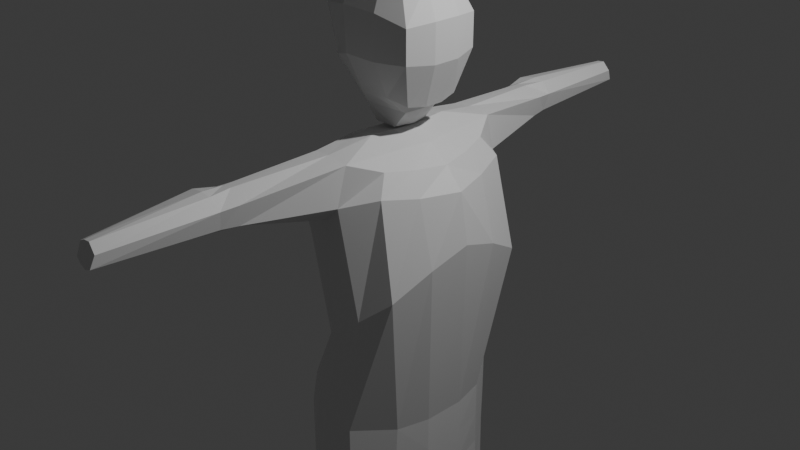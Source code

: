 # Source: character_model_test_again.blend  (saved by Blender 4.4.32; exported with 4.5.12 LTS)
import bpy
from mathutils import Matrix  # noqa: F401  (used for matrix-valued properties, if any)

bpy.ops.wm.read_factory_settings(use_empty=True)
scene = bpy.context.scene
scene.name = 'Scene'

# ---- collections
col_collection = bpy.data.collections.new('Collection'); scene.collection.children.link(col_collection)

# ---- materials (node trees are filled in below, after node groups)
mat_material = bpy.data.materials.new('Material')
mat_material.alpha_threshold = 0.0
mat_material.roughness = 0.5
mat_material.line_color = (0.0, 0.0, 0.0, 1.0)

# ---- material node trees
mat_material.use_nodes = True; mat_material.node_tree.nodes.clear()
_N = mat_material.node_tree.nodes; _L = mat_material.node_tree.links
n0 = _N.new('ShaderNodeOutputMaterial'); n0.name = 'Material Output'; n0.location = (300, 300)
n1 = _N.new('ShaderNodeBsdfPrincipled'); n1.name = 'Principled BSDF'; n1.location = (10, 300)
n1.inputs[3].default_value = 1.45
_L.new(n1.outputs[0], n0.inputs[0])
n0.is_active_output = True

# ---- world
world_world = bpy.data.worlds.new('World'); scene.world = world_world
world_world.use_nodes = True; world_world.node_tree.nodes.clear()
_N = world_world.node_tree.nodes; _L = world_world.node_tree.links
n0 = _N.new('ShaderNodeOutputWorld'); n0.name = 'World Output'; n0.location = (300, 300)
n1 = _N.new('ShaderNodeBackground'); n1.name = 'Background'; n1.location = (10, 300)
n1.inputs[0].default_value = (0.05088, 0.05088, 0.05088, 1.0)
_L.new(n1.outputs[0], n0.inputs[0])
n0.is_active_output = True
world_world.color = (0.05088, 0.05088, 0.05088)
world_world.sun_shadow_jitter_overblur = 0.0

# ---- cameras
cam_camera = bpy.data.cameras.new('Camera')
cam_camera.clip_end = 100.0
cam_camera.ortho_scale = 7.314

# ---- lights
light_light = bpy.data.lights.new('Light', 'POINT')
light_light.energy = 1000.0
light_light.shadow_soft_size = 0.1

# ---- meshes
me_cube = bpy.data.meshes.new('Cube')
me_cube.from_pydata([(0.4844, 0.6427, 0.8569), (0.6015, 0.5907, -1.995), (-0.3322, 0.9364, 0.8141), (-0.5002, 0.736, -1.749), (-0.368, 0.3021, 1.527), (-0.47, 0.2758, 2.504), (0.4359, 0.3021, 1.388), (0.3967, 0.3392, 2.475), (-0.4032, 0.1029, 1.492), (-0.5458, 0.1343, 2.549), (-0.5458, 0.4033, 2.211), (-0.4556, 0.3725, 1.708), (0.1829, 0.3298, 1.421), (-0.1775, 0.3123, 1.408), (-0.1712, 0.3668, 2.549), (0.1712, 0.3668, 2.549), (0.5458, 0.4291, 2.175), (0.5458, 0.4291, 1.832), (0.4712, 0.1029, 1.353), (0.4937, 0.1343, 2.523), (0.1992, 0.1488, 2.633), (-0.1992, 0.1488, 2.633), (-0.1774, 0.252, 1.282), (0.2977, 0.1959, 1.27), (0.6298, 0.1488, 1.804), (-0.2662, 0.0, -1.104), (0.6298, 0.1488, 2.203), (0.9472, 0.0, 0.05588), (-0.1896, 0.4952, 1.804), (0.1896, 0.4952, 1.804), (-0.219, 0.4952, 2.261), (0.199, 0.4952, 2.259), (-0.2662, 0.5269, -1.107), (-0.5348, 0.1488, 1.683), (0.7982, 0.8387, -0.3319), (-0.6298, 0.1488, 2.203), (-0.5374, 0.0, -1.749), (0.6597, 0.0, 0.8025), (-0.3991, 0.0, 0.8522), (0.6897, 0.0, -2.0), (-0.4032, 0.0, 1.492), (-0.5458, 0.0, 2.549), (0.4712, 0.0, 1.353), (0.4937, 0.0, 2.523), (0.1992, 0.0, 2.633), (-0.1992, 0.0, 2.633), (-0.2333, 0.0, 1.3), (0.3245, 0.0, 1.287), (0.6298, 0.0, 1.804), (0.6298, 0.0, 2.203), (-0.5348, 0.0, 1.683), (-0.6298, 0.0, 2.203), (0.1548, 0.2036, 1.095), (-0.1021, 0.2036, 1.095), (-0.1613, 0.0, 1.095), (0.2044, 0.0, 1.095), (0.3266, 1.0, -1.953), (-0.03656, 1.0, -1.858), (0.0475, 0.9414, 0.9841), (0.299, 0.9431, 0.958), (0.2179, 0.9827, -0.8419), (0.4965, 1.0, -0.5899), (0.1884, 0.0, 1.079), (0.4303, 0.0, 0.9727), (-0.4937, 0.0, 0.3243), (0.8512, 0.0, 0.5855), (-0.3688, 0.9778, 0.4491), (0.5883, 0.7795, 0.6526), (0.09279, 1.025, 0.3648), (0.2913, 1.049, 0.5536), (-0.2958, 1.952, 0.8693), (-0.07133, 1.952, 0.932), (0.102, 1.995, 0.8314), (-0.3317, 2.004, 0.6553), (-0.1212, 2.025, 0.5572), (0.06236, 1.974, 0.615), (-0.2181, 0.9274, -1.801), (-0.15, 0.9226, 0.9655), (-0.08879, 0.859, -1.02), (-0.1034, 0.0, 1.029), (-0.2196, 0.996, 0.3223), (-0.1888, 1.952, 0.9178), (-0.2368, 2.017, 0.5896), (-0.3657, 0.4682, 0.8434), (0.6897, 0.2297, -2.0), (-0.2662, 0.2635, -1.108), (0.9048, 0.4244, -0.08974), (-0.5806, 0.3442, -1.749), (0.5812, 0.349, 0.8244), (0.3436, 0.4716, 0.9586), (0.118, 0.4707, 1.07), (0.7229, 0.4173, 0.5999), (-0.4695, 0.4734, 0.3318), (-0.1267, 0.4613, 1.036), (-0.135, 2.206, 0.9535), (-0.03358, 2.198, 0.9328), (0.08104, 2.178, 0.8213), (-0.3379, 2.174, 0.9045), (-0.3812, 2.163, 0.6391), (-0.1036, 2.159, 0.5437), (0.03391, 2.156, 0.6283), (-0.1929, 2.173, 0.5512), (-0.1441, 3.334, 0.8853), (-0.06535, 3.334, 0.8948), (0.01388, 3.341, 0.8036), (-0.2157, 3.334, 0.8528), (-0.2398, 3.369, 0.7094), (-0.09877, 3.383, 0.6437), (0.001381, 3.392, 0.6824), (-0.1762, 3.378, 0.6654), (-0.2181, 0.9274, -3.182), (-0.3997, 0.736, -3.147), (0.6833, 0.3122, -3.286), (0.5912, 0.6159, -3.286), (-0.3997, 0.3442, -3.147), (0.3987, 0.9218, -3.283), (-0.03656, 1.0, -3.221), (-0.216, 1.017, -2.618), (0.3557, 0.9599, -2.757), (-0.5806, 0.736, -2.532), (-0.3277, 0.171, -3.163), (-0.5374, 0.0, -2.513), (-0.2181, 0.07502, -3.172), (0.5685, 0.1527, -3.286), (0.6897, 0.0, -2.765), (0.3266, 0.07502, -3.27), (-0.03656, 0.07502, -3.204), (-0.2179, 0.0, -2.56), (-0.03185, 0.0, -2.614), (0.3246, 0.0, -2.717), (-0.09993, 0.8325, -5.201), (-0.244, 0.6807, -5.201), (0.5933, 0.4101, -5.201), (0.5265, 0.6103, -5.201), (0.3894, 0.8281, -5.201), (0.04411, 0.8901, -5.201), (-0.244, 0.4051, -5.201), (-0.1869, 0.2325, -5.201), (-0.09993, 0.1563, -5.201), (0.3322, 0.1188, -5.201), (0.5241, 0.218, -5.201), (0.04411, 0.1188, -5.201), (-0.03656, 1.045, -2.669), (0.5739, 0.633, -2.782), (0.6897, 0.2297, -2.783), (-0.5806, 0.3442, -2.532), (0.3266, 1.0, -2.362), (-0.2202, 1.012, -2.225), (0.5922, 0.6046, -2.391), (-0.6718, 0.3442, -2.14), (-0.5806, 0.736, -2.14), (-0.03656, 1.045, -2.278), (0.6897, 0.2297, -2.392), (-0.6286, 0.0, -2.131), (0.6897, 0.0, -2.382), (-0.09993, 0.8325, -5.451), (-0.244, 0.6807, -5.451), (0.6418, 0.4101, -5.451), (0.634, 0.6103, -5.451), (0.3894, 0.8281, -5.451), (0.04411, 0.8901, -5.451), (-0.244, 0.4051, -5.451), (-0.1869, 0.2325, -5.451), (-0.09993, 0.1563, -5.451), (0.3322, 0.1188, -5.451), (0.5726, 0.218, -5.451), (0.04411, 0.1188, -5.451), (-0.09993, 0.8325, -6.612), (-0.244, 0.6807, -6.612), (0.6418, 0.4101, -6.612), (0.634, 0.6103, -6.612), (0.3894, 0.8281, -6.612), (0.04411, 0.8901, -6.612), (-0.244, 0.4051, -6.612), (0.04411, 0.46, -6.612), (0.3441, 0.4786, -6.612), (-0.09993, 0.4554, -6.612), (-0.1869, 0.2325, -6.612), (-0.09993, 0.1563, -6.612), (0.3322, 0.1188, -6.612), (0.5726, 0.218, -6.612), (0.04411, 0.1188, -6.612)], [], [(92, 83, 2, 66), (69, 59, 0, 67), (35, 9, 5, 10), (31, 15, 7, 16), (7, 15, 20, 19), (15, 14, 21, 20), (14, 5, 9, 21), (4, 13, 22, 8), (13, 12, 23, 22), (12, 6, 18, 23), (87, 85, 32, 3), (6, 17, 24, 18), (17, 16, 26, 24), (56, 61, 34, 1), (16, 7, 19, 26), (12, 29, 17, 6), (29, 31, 16, 17), (4, 11, 28, 13), (13, 28, 29, 12), (11, 10, 30, 28), (28, 30, 31, 29), (10, 5, 14, 30), (30, 14, 15, 31), (8, 33, 11, 4), (33, 35, 10, 11), (40, 50, 33, 8), (50, 51, 35, 33), (51, 41, 9, 35), (91, 88, 37, 65), (142, 118, 115, 116), (93, 83, 38, 79), (84, 86, 27, 39), (26, 19, 43, 49), (24, 26, 49, 48), (18, 24, 48, 42), (23, 18, 42, 47), (22, 23, 52, 53), (8, 22, 46, 40), (21, 9, 41, 45), (20, 21, 45, 44), (19, 20, 44, 43), (53, 52, 55, 54), (23, 47, 55, 52), (46, 22, 53, 54), (88, 89, 63, 37), (89, 90, 62, 63), (119, 117, 110, 111), (117, 142, 116, 110), (76, 78, 60, 57), (57, 60, 61, 56), (69, 68, 74, 75), (59, 69, 75, 72), (60, 68, 69, 61), (78, 80, 68, 60), (86, 91, 65, 27), (61, 69, 67, 34), (85, 92, 66, 32), (82, 73, 98, 101), (71, 72, 96, 95), (77, 58, 71, 81), (66, 2, 70, 73), (80, 66, 73, 82), (58, 59, 72, 71), (68, 80, 82, 74), (2, 77, 81, 70), (75, 74, 99, 100), (32, 66, 80, 78), (3, 32, 78, 76), (118, 143, 113, 115), (90, 93, 79, 62), (58, 77, 93, 90), (25, 64, 92, 85), (34, 67, 91, 86), (111, 110, 130, 131), (143, 144, 112, 113), (59, 58, 90, 89), (0, 59, 89, 88), (1, 34, 86, 84), (77, 2, 83, 93), (145, 119, 111, 114), (67, 0, 88, 91), (36, 25, 85, 87), (64, 38, 83, 92), (101, 98, 106, 109), (95, 96, 104, 103), (100, 99, 107, 108), (74, 82, 101, 99), (72, 75, 100, 96), (73, 70, 97, 98), (81, 71, 95, 94), (70, 81, 94, 97), (109, 102, 103, 107), (107, 103, 104, 108), (106, 105, 102, 109), (99, 101, 109, 107), (96, 100, 108, 104), (98, 97, 105, 106), (94, 95, 103, 102), (97, 94, 102, 105), (116, 115, 134, 135), (120, 114, 136, 137), (123, 125, 139, 140), (115, 113, 133, 134), (114, 111, 131, 136), (121, 145, 114, 120), (122, 120, 137, 138), (112, 123, 140, 132), (121, 120, 122, 127), (126, 128, 127, 122), (125, 129, 128, 126), (124, 129, 125, 123), (141, 138, 163, 166), (134, 133, 158, 159), (136, 131, 156, 161), (139, 141, 166, 164), (133, 132, 157, 158), (130, 135, 160, 155), (132, 140, 165, 157), (140, 139, 164, 165), (125, 126, 141, 139), (110, 116, 135, 130), (126, 122, 138, 141), (113, 112, 132, 133), (149, 150, 119, 145), (148, 152, 144, 143), (146, 148, 143, 118), (147, 151, 142, 117), (150, 147, 117, 119), (151, 146, 118, 142), (144, 124, 123, 112), (149, 145, 121, 153), (154, 124, 144, 152), (39, 154, 152, 84), (87, 149, 153, 36), (57, 56, 146, 151), (3, 76, 147, 150), (76, 57, 151, 147), (56, 1, 148, 146), (1, 84, 152, 148), (87, 3, 150, 149), (163, 162, 177, 178), (166, 163, 178, 181), (159, 158, 170, 171), (161, 156, 168, 173), (164, 166, 181, 179), (158, 157, 169, 170), (155, 160, 172, 167), (157, 165, 180, 169), (138, 137, 162, 163), (135, 134, 159, 160), (137, 136, 161, 162), (131, 130, 155, 156), (173, 176, 178, 177), (168, 167, 176, 173), (172, 171, 175, 174), (167, 172, 174, 176), (171, 170, 169, 175), (175, 169, 180, 179), (176, 174, 181, 178), (174, 175, 179, 181), (160, 159, 171, 172), (162, 161, 173, 177), (156, 155, 167, 168), (165, 164, 179, 180)])
_uv = me_cube.uv_layers.new(name='UVMap')
_uv.uv.foreach_set('vector', [0.5707, 0.1875, 0.6205, 0.1875, 0.616, 0.25, 0.5758, 0.25, 0.556, 0.4167, 0.625, 0.4167, 0.625, 0.5, 0.5672, 0.5, 0.5417, 0.1667, 0.625, 0.1667, 0.625, 0.25, 0.5417, 0.25, 0.5417, 0.4167, 0.625, 0.4167, 0.625, 0.5, 0.5417, 0.5, 0.625, 0.5, 0.7083, 0.5, 0.7083, 0.5833, 0.625, 0.5833, 0.7083, 0.5, 0.7917, 0.5, 0.7917, 0.5833, 0.7083, 0.5833, 0.7917, 0.5, 0.875, 0.5, 0.875, 0.5833, 0.7917, 0.5833, 0.125, 0.5, 0.2083, 0.5, 0.2083, 0.5833, 0.125, 0.5833, 0.2083, 0.5, 0.2917, 0.5, 0.2917, 0.5833, 0.2083, 0.5833, 0.2917, 0.5, 0.375, 0.5, 0.375, 0.5833, 0.2917, 0.5833, 0.375, 0.1875, 0.4589, 0.1875, 0.4589, 0.25, 0.375, 0.25, 0.375, 0.5, 0.4583, 0.5, 0.4583, 0.5833, 0.375, 0.5833, 0.4583, 0.5, 0.5417, 0.5, 0.5417, 0.5833, 0.4583, 0.5833, 0.375, 0.4167, 0.4589, 0.4167, 0.4589, 0.5, 0.375, 0.4798, 0.5417, 0.5, 0.625, 0.5, 0.625, 0.5833, 0.5417, 0.5833, 0.375, 0.4167, 0.4583, 0.4167, 0.4583, 0.5, 0.375, 0.5, 0.4583, 0.4167, 0.5417, 0.4167, 0.5417, 0.5, 0.4583, 0.5, 0.375, 0.25, 0.4583, 0.25, 0.4583, 0.3333, 0.375, 0.3333, 0.375, 0.3333, 0.4583, 0.3333, 0.4583, 0.4167, 0.375, 0.4167, 0.4583, 0.25, 0.5417, 0.25, 0.5417, 0.3333, 0.4583, 0.3333, 0.4583, 0.3333, 0.5417, 0.3333, 0.5417, 0.4167, 0.4583, 0.4167, 0.5417, 0.25, 0.625, 0.25, 0.625, 0.3333, 0.5417, 0.3333, 0.5417, 0.3333, 0.625, 0.3333, 0.625, 0.4167, 0.5417, 0.4167, 0.375, 0.1667, 0.4583, 0.1667, 0.4583, 0.25, 0.375, 0.25, 0.4583, 0.1667, 0.5417, 0.1667, 0.5417, 0.25, 0.4583, 0.25, 0.375, 0.125, 0.4583, 0.125, 0.4583, 0.1667, 0.375, 0.1667, 0.4583, 0.125, 0.5417, 0.125, 0.5417, 0.1667, 0.4583, 0.1667, 0.5417, 0.125, 0.625, 0.125, 0.625, 0.1667, 0.5417, 0.1667, 0.5672, 0.5625, 0.625, 0.5625, 0.625, 0.625, 0.5672, 0.625, 0.375, 0.3333, 0.375, 0.4167, 0.375, 0.4167, 0.375, 0.3333, 0.8333, 0.5625, 0.8889, 0.5621, 0.875, 0.625, 0.8333, 0.625, 0.375, 0.5625, 0.4589, 0.5625, 0.4589, 0.625, 0.375, 0.625, 0.5417, 0.5833, 0.625, 0.5833, 0.625, 0.625, 0.5417, 0.625, 0.4583, 0.5833, 0.5417, 0.5833, 0.5417, 0.625, 0.4583, 0.625, 0.375, 0.5833, 0.4583, 0.5833, 0.4583, 0.625, 0.375, 0.625, 0.2917, 0.5833, 0.375, 0.5833, 0.375, 0.625, 0.2917, 0.625, 0.2083, 0.5833, 0.2917, 0.5833, 0.2917, 0.5833, 0.2083, 0.5833, 0.125, 0.5833, 0.2083, 0.5833, 0.2083, 0.625, 0.125, 0.625, 0.7917, 0.5833, 0.875, 0.5833, 0.875, 0.625, 0.7917, 0.625, 0.7083, 0.5833, 0.7917, 0.5833, 0.7917, 0.625, 0.7083, 0.625, 0.625, 0.5833, 0.7083, 0.5833, 0.7083, 0.625, 0.625, 0.625, 0.2083, 0.5833, 0.2917, 0.5833, 0.2917, 0.625, 0.2083, 0.625, 0.2917, 0.5833, 0.2917, 0.625, 0.2917, 0.625, 0.2917, 0.5833, 0.2083, 0.625, 0.2083, 0.5833, 0.2083, 0.5833, 0.2083, 0.625, 0.625, 0.5625, 0.7083, 0.5625, 0.7083, 0.625, 0.625, 0.625, 0.7083, 0.5625, 0.7513, 0.5625, 0.7506, 0.625, 0.7083, 0.625, 0.375, 0.25, 0.375, 0.2917, 0.375, 0.2917, 0.375, 0.25, 0.375, 0.2917, 0.375, 0.3333, 0.375, 0.3333, 0.375, 0.2917, 0.375, 0.2917, 0.4589, 0.2917, 0.4589, 0.3637, 0.375, 0.3333, 0.375, 0.3333, 0.4589, 0.3637, 0.4589, 0.4167, 0.375, 0.4167, 0.556, 0.4167, 0.5549, 0.3702, 0.5672, 0.3333, 0.556, 0.4167, 0.625, 0.4167, 0.556, 0.4167, 0.556, 0.4167, 0.625, 0.4167, 0.4589, 0.3637, 0.5549, 0.3702, 0.556, 0.4167, 0.4589, 0.4167, 0.4589, 0.2917, 0.5689, 0.2917, 0.5549, 0.3702, 0.4589, 0.3637, 0.4589, 0.5625, 0.5672, 0.5625, 0.5672, 0.625, 0.4589, 0.625, 0.4589, 0.4167, 0.556, 0.4167, 0.5672, 0.5, 0.4589, 0.5, 0.4589, 0.1875, 0.5707, 0.1875, 0.5758, 0.25, 0.4589, 0.25, 0.5733, 0.2917, 0.5795, 0.25, 0.5795, 0.25, 0.5733, 0.2917, 0.7485, 0.5, 0.7083, 0.5, 0.7083, 0.5, 0.7485, 0.5, 0.8333, 0.5, 0.752, 0.5, 0.7485, 0.5, 0.8052, 0.5, 0.5758, 0.25, 0.616, 0.25, 0.625, 0.25, 0.5795, 0.25, 0.5689, 0.2917, 0.5758, 0.25, 0.5795, 0.25, 0.5733, 0.2917, 0.752, 0.5, 0.7083, 0.5, 0.7083, 0.5, 0.7485, 0.5, 0.5549, 0.3702, 0.5689, 0.2917, 0.5733, 0.2917, 0.5672, 0.3333, 0.9029, 0.4991, 0.8333, 0.5, 0.8052, 0.5, 0.875, 0.5, 0.556, 0.4167, 0.5672, 0.3333, 0.5672, 0.3333, 0.556, 0.4167, 0.4589, 0.25, 0.5758, 0.25, 0.5689, 0.2917, 0.4589, 0.2917, 0.375, 0.25, 0.4589, 0.25, 0.4589, 0.2917, 0.375, 0.2917, 0.375, 0.4167, 0.375, 0.4711, 0.375, 0.4718, 0.375, 0.4167, 0.7513, 0.5625, 0.8333, 0.5625, 0.8333, 0.625, 0.7506, 0.625, 0.752, 0.5, 0.8333, 0.5, 0.8333, 0.5625, 0.7513, 0.5625, 0.4589, 0.125, 0.5737, 0.125, 0.5707, 0.1875, 0.4589, 0.1875, 0.4589, 0.5, 0.5672, 0.5, 0.5672, 0.5625, 0.4589, 0.5625, 0.375, 0.25, 0.375, 0.2917, 0.375, 0.2917, 0.375, 0.25, 0.375, 0.4711, 0.375, 0.5625, 0.375, 0.5625, 0.375, 0.4718, 0.7083, 0.5, 0.752, 0.5, 0.7513, 0.5625, 0.7083, 0.5625, 0.625, 0.5, 0.7083, 0.5, 0.7083, 0.5625, 0.625, 0.5625, 0.375, 0.4798, 0.4589, 0.5, 0.4589, 0.5625, 0.375, 0.5625, 0.8333, 0.5, 0.9029, 0.4991, 0.8889, 0.5621, 0.8333, 0.5625, 0.375, 0.1875, 0.375, 0.25, 0.375, 0.25, 0.375, 0.1875, 0.5672, 0.5, 0.625, 0.5, 0.625, 0.5625, 0.5672, 0.5625, 0.375, 0.125, 0.4589, 0.125, 0.4589, 0.1875, 0.375, 0.1875, 0.5737, 0.125, 0.625, 0.125, 0.6205, 0.1875, 0.5707, 0.1875, 0.5733, 0.2917, 0.5795, 0.25, 0.5795, 0.25, 0.5733, 0.2917, 0.7485, 0.5, 0.7083, 0.5, 0.7083, 0.5, 0.7485, 0.5, 0.556, 0.4167, 0.5672, 0.3333, 0.5672, 0.3333, 0.556, 0.4167, 0.5672, 0.3333, 0.5733, 0.2917, 0.5733, 0.2917, 0.5672, 0.3333, 0.625, 0.4167, 0.556, 0.4167, 0.556, 0.4167, 0.625, 0.4167, 0.5795, 0.25, 0.625, 0.25, 0.625, 0.25, 0.5795, 0.25, 0.8052, 0.5, 0.7485, 0.5, 0.7485, 0.5, 0.8052, 0.5, 0.875, 0.5, 0.8052, 0.5, 0.8052, 0.5, 0.875, 0.5, 0.5733, 0.2917, 0.625, 0.3198, 0.625, 0.3765, 0.5672, 0.3333, 0.5672, 0.3333, 0.625, 0.3765, 0.625, 0.4167, 0.556, 0.4167, 0.5795, 0.25, 0.625, 0.25, 0.625, 0.3198, 0.5733, 0.2917, 0.5672, 0.3333, 0.5733, 0.2917, 0.5733, 0.2917, 0.5672, 0.3333, 0.625, 0.4167, 0.556, 0.4167, 0.556, 0.4167, 0.625, 0.4167, 0.5795, 0.25, 0.625, 0.25, 0.625, 0.25, 0.5795, 0.25, 0.8052, 0.5, 0.7485, 0.5, 0.7485, 0.5, 0.8052, 0.5, 0.875, 0.5, 0.8052, 0.5, 0.8052, 0.5, 0.875, 0.5, 0.375, 0.3333, 0.375, 0.4167, 0.375, 0.4167, 0.375, 0.3333, 0.375, 0.1386, 0.375, 0.1875, 0.375, 0.1946, 0.375, 0.1386, 0.375, 0.6046, 0.2917, 0.6122, 0.2917, 0.6122, 0.375, 0.6046, 0.375, 0.4167, 0.375, 0.4718, 0.3536, 0.4875, 0.375, 0.4167, 0.375, 0.1875, 0.375, 0.25, 0.375, 0.25, 0.375, 0.1946, 0.375, 0.125, 0.375, 0.1875, 0.375, 0.1875, 0.375, 0.1386, 0.1667, 0.6138, 0.125, 0.6114, 0.125, 0.6114, 0.1667, 0.6138, 0.375, 0.5625, 0.375, 0.6046, 0.375, 0.6046, 0.3697, 0.544, 0.375, 0.125, 0.125, 0.6114, 0.1667, 0.6138, 0.0, 0.0, 0.2083, 0.6148, 0.0, 0.0, 0.0, 0.0, 0.1667, 0.6138, 0.2917, 0.6122, 0.0, 0.0, 0.0, 0.0, 0.2083, 0.6148, 0.375, 0.625, 0.0, 0.0, 0.2917, 0.6122, 0.375, 0.6046, 0.2083, 0.6148, 0.1667, 0.6138, 0.1667, 0.6138, 0.2083, 0.6148, 0.375, 0.4167, 0.3536, 0.4875, 0.3536, 0.4875, 0.375, 0.4167, 0.375, 0.1946, 0.375, 0.25, 0.375, 0.25, 0.375, 0.1946, 0.2917, 0.6122, 0.2083, 0.6148, 0.2083, 0.6148, 0.2917, 0.6122, 0.3536, 0.4875, 0.3697, 0.544, 0.3697, 0.544, 0.3536, 0.4875, 0.375, 0.2917, 0.375, 0.3333, 0.375, 0.3333, 0.375, 0.2917, 0.3697, 0.544, 0.375, 0.6046, 0.375, 0.6046, 0.3697, 0.544, 0.375, 0.6046, 0.2917, 0.6122, 0.2917, 0.6122, 0.375, 0.6046, 0.2917, 0.6122, 0.2083, 0.6148, 0.2083, 0.6148, 0.2917, 0.6122, 0.375, 0.2917, 0.375, 0.3333, 0.375, 0.3333, 0.375, 0.2917, 0.2083, 0.6148, 0.1667, 0.6138, 0.1667, 0.6138, 0.2083, 0.6148, 0.375, 0.4718, 0.375, 0.5625, 0.3697, 0.544, 0.3536, 0.4875, 0.375, 0.1875, 0.375, 0.25, 0.375, 0.25, 0.375, 0.1875, 0.375, 0.4776, 0.375, 0.5625, 0.375, 0.5625, 0.375, 0.4711, 0.375, 0.4167, 0.375, 0.4776, 0.375, 0.4711, 0.375, 0.4167, 0.375, 0.2917, 0.375, 0.3333, 0.375, 0.3333, 0.375, 0.2917, 0.375, 0.25, 0.375, 0.2917, 0.375, 0.2917, 0.375, 0.25, 0.375, 0.3333, 0.375, 0.4167, 0.375, 0.4167, 0.375, 0.3333, 0.375, 0.5625, 0.375, 0.625, 0.375, 0.6046, 0.375, 0.5625, 0.375, 0.1875, 0.375, 0.1875, 0.375, 0.125, 0.375, 0.125, 0.375, 0.625, 0.375, 0.625, 0.375, 0.5625, 0.375, 0.5625, 0.375, 0.625, 0.375, 0.625, 0.375, 0.5625, 0.375, 0.5625, 0.375, 0.1875, 0.375, 0.1875, 0.375, 0.125, 0.375, 0.125, 0.375, 0.3333, 0.375, 0.4167, 0.375, 0.4167, 0.375, 0.3333, 0.375, 0.25, 0.375, 0.2917, 0.375, 0.2917, 0.375, 0.25, 0.375, 0.2917, 0.375, 0.3333, 0.375, 0.3333, 0.375, 0.2917, 0.375, 0.4167, 0.375, 0.4798, 0.375, 0.4776, 0.375, 0.4167, 0.375, 0.4798, 0.375, 0.5625, 0.375, 0.5625, 0.375, 0.4776, 0.375, 0.1875, 0.375, 0.25, 0.375, 0.25, 0.375, 0.1875, 0.1667, 0.6138, 0.125, 0.6114, 0.125, 0.6114, 0.1667, 0.6138, 0.2083, 0.6148, 0.1667, 0.6138, 0.1667, 0.6138, 0.2083, 0.6148, 0.375, 0.4167, 0.3536, 0.4875, 0.3536, 0.4875, 0.375, 0.4167, 0.375, 0.1946, 0.375, 0.25, 0.375, 0.25, 0.375, 0.1946, 0.2917, 0.6122, 0.2083, 0.6148, 0.2083, 0.6148, 0.2917, 0.6122, 0.3536, 0.4875, 0.3697, 0.544, 0.3697, 0.544, 0.3536, 0.4875, 0.375, 0.2917, 0.375, 0.3333, 0.375, 0.3333, 0.375, 0.2917, 0.3697, 0.544, 0.375, 0.6046, 0.375, 0.6046, 0.3697, 0.544, 0.1667, 0.6138, 0.125, 0.6114, 0.125, 0.6114, 0.1667, 0.6138, 0.375, 0.3333, 0.375, 0.4167, 0.375, 0.4167, 0.375, 0.3333, 0.375, 0.1386, 0.375, 0.1946, 0.375, 0.1946, 0.375, 0.1386, 0.375, 0.25, 0.375, 0.2917, 0.375, 0.2917, 0.375, 0.25, 0.125, 0.5554, 0.1667, 0.5583, 0.1667, 0.6138, 0.125, 0.6114, 0.125, 0.5, 0.1667, 0.5, 0.1667, 0.5583, 0.125, 0.5554, 0.2083, 0.5, 0.2917, 0.5, 0.2917, 0.5496, 0.2083, 0.5625, 0.1667, 0.5, 0.2083, 0.5, 0.2083, 0.5625, 0.1667, 0.5583, 0.2917, 0.5, 0.3536, 0.4875, 0.3697, 0.544, 0.2917, 0.5496, 0.2917, 0.5496, 0.3697, 0.544, 0.375, 0.6046, 0.2917, 0.6122, 0.1667, 0.5583, 0.2083, 0.5625, 0.2083, 0.6148, 0.1667, 0.6138, 0.2083, 0.5625, 0.2917, 0.5496, 0.2917, 0.6122, 0.2083, 0.6148, 0.375, 0.3333, 0.375, 0.4167, 0.375, 0.4167, 0.375, 0.3333, 0.375, 0.1386, 0.375, 0.1946, 0.375, 0.1946, 0.375, 0.1386, 0.375, 0.25, 0.375, 0.2917, 0.375, 0.2917, 0.375, 0.25, 0.375, 0.6046, 0.2917, 0.6122, 0.2917, 0.6122, 0.375, 0.6046])
me_cube.materials.append(mat_material)
me_cube.use_mirror_vertex_groups = False
me_cube.update()

# ---- objects
ob_cube = bpy.data.objects.new('Cube', me_cube)
ob_light = bpy.data.objects.new('Light', light_light)
ob_camera = bpy.data.objects.new('Camera', cam_camera)

# ---- transforms, parenting, visibility, modifiers, constraints
ob_cube.location = (0.0, 0.0, 0.0)
ob_cube.lock_rotations_4d = False
ob_cube.empty_display_type = 'ARROWS'
ob_cube.lineart.crease_threshold = 0.0
_m = ob_cube.modifiers.new('Mirror', 'MIRROR')
_m.use_axis = (False, True, False)
ob_light.location = (4.076, 1.005, 5.904)
ob_light.rotation_euler = (0.6503, 0.05522, 1.866)
ob_light.lock_rotations_4d = False
ob_light.empty_display_type = 'ARROWS'
ob_light.color = (0.0, 0.0, 0.0, 0.0)
ob_light.lineart.crease_threshold = 0.0
ob_camera.location = (7.359, -6.926, 4.958)
ob_camera.rotation_euler = (1.109, 0.0, 0.8149)
ob_camera.lock_rotations_4d = False
ob_camera.empty_display_type = 'ARROWS'
ob_camera.color = (0.0, 0.0, 0.0, 0.0)
ob_camera.display_type = 'WIRE'
ob_camera.lineart.crease_threshold = 0.0

# ---- collection membership
col_collection.objects.link(ob_cube)
col_collection.objects.link(ob_light)
col_collection.objects.link(ob_camera)

# ---- scene / render settings (as saved in the file)
scene.camera = ob_camera
scene.frame_start = 1; scene.frame_end = 250; scene.frame_set(1)
scene.render.engine = 'BLENDER_EEVEE_NEXT'
bpy.context.view_layer.update()
